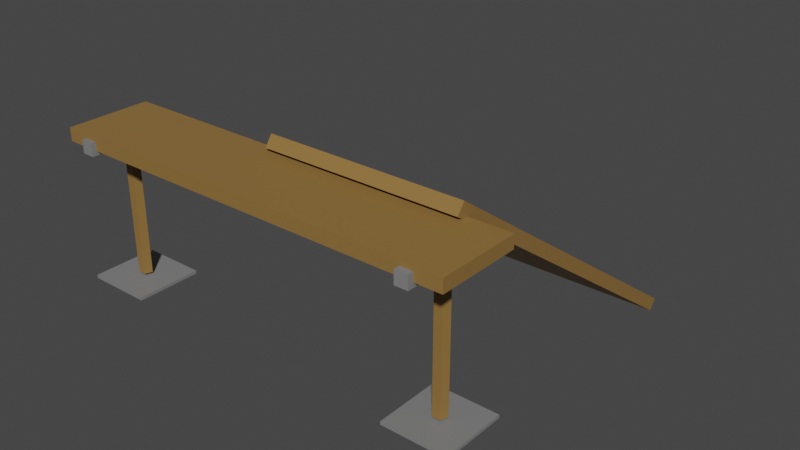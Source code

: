 # Source: beam1.blend  (saved by Blender 2.80.75; exported with 4.5.12 LTS)
import bpy
from mathutils import Matrix  # noqa: F401  (used for matrix-valued properties, if any)

bpy.ops.wm.read_factory_settings(use_empty=True)
scene = bpy.context.scene
scene.name = 'Scene'

# ---- collections
col_collection = bpy.data.collections.new('Collection'); scene.collection.children.link(col_collection)

# ---- materials (node trees are filled in below, after node groups)
mat_material_001 = bpy.data.materials.new('Material.001')
mat_material_001.use_transparent_shadow = False
mat_material_002 = bpy.data.materials.new('Material.002')
mat_material_002.use_transparent_shadow = False

# ---- material node trees
mat_material_001.use_nodes = True; mat_material_001.node_tree.nodes.clear()
_N = mat_material_001.node_tree.nodes; _L = mat_material_001.node_tree.links
n0 = _N.new('ShaderNodeOutputMaterial'); n0.name = 'Material Output'; n0.location = (300, 300)
n1 = _N.new('ShaderNodeBsdfPrincipled'); n1.name = 'Principled BSDF'; n1.location = (10, 300)
n1.distribution = 'GGX'
n1.subsurface_method = 'BURLEY'
n1.inputs[0].default_value = (0.275, 0.1546, 0.0443, 1.0)
n1.inputs[3].default_value = 1.45
n1.inputs[27].default_value = (0.0, 0.0, 0.0, 1.0)
n1.inputs[28].default_value = 1.0
_L.new(n1.outputs[0], n0.inputs[0])
n0.is_active_output = True
mat_material_002.use_nodes = True; mat_material_002.node_tree.nodes.clear()
_N = mat_material_002.node_tree.nodes; _L = mat_material_002.node_tree.links
n0 = _N.new('ShaderNodeOutputMaterial'); n0.name = 'Material Output'; n0.location = (300, 300)
n1 = _N.new('ShaderNodeBsdfPrincipled'); n1.name = 'Principled BSDF'; n1.location = (10, 300)
n1.distribution = 'GGX'
n1.subsurface_method = 'BURLEY'
n1.inputs[0].default_value = (0.214, 0.214, 0.214, 1.0)
n1.inputs[3].default_value = 1.45
n1.inputs[27].default_value = (0.0, 0.0, 0.0, 1.0)
n1.inputs[28].default_value = 1.0
_L.new(n1.outputs[0], n0.inputs[0])
n0.is_active_output = True

# ---- world
world_world = bpy.data.worlds.new('World'); scene.world = world_world
world_world.use_nodes = True; world_world.node_tree.nodes.clear()
_N = world_world.node_tree.nodes; _L = world_world.node_tree.links
n0 = _N.new('ShaderNodeOutputWorld'); n0.name = 'World Output'; n0.location = (300, 300)
n1 = _N.new('ShaderNodeBackground'); n1.name = 'Background'; n1.location = (10, 300)
n1.inputs[0].default_value = (0.05088, 0.05088, 0.05088, 1.0)
_L.new(n1.outputs[0], n0.inputs[0])
n0.is_active_output = True
world_world.color = (0.05088, 0.05088, 0.05088)
world_world.use_sun_shadow = False
world_world.sun_shadow_jitter_overblur = 0.0

# ---- meshes
me_cube_001 = bpy.data.meshes.new('Cube.001')
me_cube_001.from_pydata([(1.0, 1.971, -2.141), (1.0, 1.971, 2.141), (1.0, -1.971, -2.141), (1.0, -1.971, 2.141), (-1.0, 1.971, -2.141), (-1.0, 1.971, 2.141), (-1.0, -1.971, -2.141), (-1.0, -1.971, 2.141), (0.8774, 2.248, -0.6984), (0.8774, 2.248, 3.525), (0.8774, -2.248, -0.6984), (0.8774, -2.248, 3.525), (0.8152, 2.248, -0.6984), (0.8152, 2.248, 3.525), (0.8152, -2.248, -0.6984), (0.8152, -2.248, 3.525), (-0.8294, 2.161, -0.6984), (-0.8294, 2.161, 3.525), (-0.8294, -2.161, -0.6984), (-0.8294, -2.161, 3.525), (-0.8916, 2.161, -0.6984), (-0.8916, 2.161, 3.525), (-0.8916, -2.161, -0.6984), (-0.8916, -2.161, 3.525), (-0.8609, 0.3214, 2.82), (-0.8609, 0.3214, 48.03), (-0.8297, 0.09933, 2.82), (-0.8297, 0.09933, 48.03), (-0.8416, -0.26, 2.82), (-0.8416, -0.26, 48.03), (-0.8802, -0.26, 2.82), (-0.8802, -0.26, 48.03), (-0.8921, 0.09933, 2.82), (-0.8921, 0.09933, 48.03), (0.8463, 0.3214, 2.82), (0.8463, 0.3214, 48.03), (0.8775, 0.09933, 2.82), (0.8775, 0.09933, 48.03), (0.8656, -0.26, 2.82), (0.8656, -0.26, 48.03), (0.827, -0.26, 2.82), (0.827, -0.26, 48.03), (0.8151, 0.09933, 2.82), (0.8151, 0.09933, 48.03), (-1.02, -1.546, 49.92), (-1.02, -1.546, 48.88), (-1.02, 1.546, 49.92), (-1.02, 1.546, 48.88), (-0.7039, -1.546, 49.92), (-0.7039, -1.546, 48.88), (-0.7039, 1.546, 49.92), (-0.7039, 1.546, 48.88), (0.6874, -1.546, 49.92), (0.6874, -1.546, 48.88), (0.6874, 1.546, 49.92), (0.6874, 1.546, 48.88), (1.003, -1.546, 49.92), (1.003, -1.546, 48.88), (1.003, 1.546, 49.92), (1.003, 1.546, 48.88), (-0.1692, 17.76, 71.89), (-0.1692, 17.4, 75.39), (0.7973, 17.76, 71.89), (0.7973, 17.4, 75.39), (-0.1692, 1.746, -7.046), (-0.1692, 1.393, -3.547), (0.7973, 1.746, -7.046), (0.7973, 1.393, -3.547)], [], [(0, 1, 3, 2), (2, 3, 7, 6), (6, 7, 5, 4), (4, 5, 1, 0), (2, 6, 4, 0), (7, 3, 1, 5), (8, 9, 11, 10), (10, 11, 15, 14), (14, 15, 13, 12), (12, 13, 9, 8), (10, 14, 12, 8), (15, 11, 9, 13), (16, 17, 19, 18), (18, 19, 23, 22), (22, 23, 21, 20), (20, 21, 17, 16), (18, 22, 20, 16), (23, 19, 17, 21), (24, 25, 27, 26), (26, 27, 29, 28), (28, 29, 31, 30), (27, 25, 33, 31, 29), (30, 31, 33, 32), (32, 33, 25, 24), (24, 26, 28, 30, 32), (34, 35, 37, 36), (36, 37, 39, 38), (38, 39, 41, 40), (37, 35, 43, 41, 39), (40, 41, 43, 42), (42, 43, 35, 34), (34, 36, 38, 40, 42), (44, 45, 47, 46), (46, 47, 51, 50), (50, 51, 49, 48), (48, 49, 45, 44), (46, 50, 48, 44), (51, 47, 45, 49), (52, 53, 55, 54), (54, 55, 59, 58), (58, 59, 57, 56), (56, 57, 53, 52), (54, 58, 56, 52), (59, 55, 53, 57), (60, 61, 63, 62), (62, 63, 67, 66), (66, 67, 65, 64), (64, 65, 61, 60), (62, 66, 64, 60), (67, 63, 61, 65)])
me_cube_001.polygons.foreach_set('material_index', [0, 0, 0, 0, 0, 0, 1, 1, 1, 1, 1, 1, 1, 1, 1, 1, 1, 1, 0, 0, 0, 0, 0, 0, 0, 0, 0, 0, 0, 0, 0, 0, 1, 1, 1, 1, 1, 1, 1, 1, 1, 1, 1, 1, 0, 0, 0, 0, 0, 0])
_uv = me_cube_001.uv_layers.new(name='UVMap')
_uv.uv.foreach_set('vector', [0.375, 0.0, 0.625, 0.0, 0.625, 0.25, 0.375, 0.25, 0.375, 0.25, 0.625, 0.25, 0.625, 0.5, 0.375, 0.5, 0.375, 0.5, 0.625, 0.5, 0.625, 0.75, 0.375, 0.75, 0.375, 0.75, 0.625, 0.75, 0.625, 1.0, 0.375, 1.0, 0.125, 0.5, 0.375, 0.5, 0.375, 0.75, 0.125, 0.75, 0.625, 0.5, 0.875, 0.5, 0.875, 0.75, 0.625, 0.75, 0.375, 0.0, 0.625, 0.0, 0.625, 0.25, 0.375, 0.25, 0.375, 0.25, 0.625, 0.25, 0.625, 0.5, 0.375, 0.5, 0.375, 0.5, 0.625, 0.5, 0.625, 0.75, 0.375, 0.75, 0.375, 0.75, 0.625, 0.75, 0.625, 1.0, 0.375, 1.0, 0.125, 0.5, 0.375, 0.5, 0.375, 0.75, 0.125, 0.75, 0.625, 0.5, 0.875, 0.5, 0.875, 0.75, 0.625, 0.75, 0.375, 0.0, 0.625, 0.0, 0.625, 0.25, 0.375, 0.25, 0.375, 0.25, 0.625, 0.25, 0.625, 0.5, 0.375, 0.5, 0.375, 0.5, 0.625, 0.5, 0.625, 0.75, 0.375, 0.75, 0.375, 0.75, 0.625, 0.75, 0.625, 1.0, 0.375, 1.0, 0.125, 0.5, 0.375, 0.5, 0.375, 0.75, 0.125, 0.75, 0.625, 0.5, 0.875, 0.5, 0.875, 0.75, 0.625, 0.75, 1.0, 0.5, 1.0, 1.0, 0.8, 1.0, 0.8, 0.5, 0.8, 0.5, 0.8, 1.0, 0.6, 1.0, 0.6, 0.5, 0.6, 0.5, 0.6, 1.0, 0.4, 1.0, 0.4, 0.5, 0.4783, 0.3242, 0.25, 0.49, 0.02175, 0.3242, 0.1089, 0.05584, 0.3911, 0.05584, 0.4, 0.5, 0.4, 1.0, 0.2, 1.0, 0.2, 0.5, 0.2, 0.5, 0.2, 1.0, 2.98e-08, 1.0, 2.98e-08, 0.5, 0.75, 0.49, 0.9783, 0.3242, 0.8911, 0.05584, 0.6089, 0.05584, 0.5217, 0.3242, 1.0, 0.5, 1.0, 1.0, 0.8, 1.0, 0.8, 0.5, 0.8, 0.5, 0.8, 1.0, 0.6, 1.0, 0.6, 0.5, 0.6, 0.5, 0.6, 1.0, 0.4, 1.0, 0.4, 0.5, 0.4783, 0.3242, 0.25, 0.49, 0.02175, 0.3242, 0.1089, 0.05584, 0.3911, 0.05584, 0.4, 0.5, 0.4, 1.0, 0.2, 1.0, 0.2, 0.5, 0.2, 0.5, 0.2, 1.0, 2.98e-08, 1.0, 2.98e-08, 0.5, 0.75, 0.49, 0.9783, 0.3242, 0.8911, 0.05584, 0.6089, 0.05584, 0.5217, 0.3242, 0.375, 0.0, 0.625, 0.0, 0.625, 0.25, 0.375, 0.25, 0.375, 0.25, 0.625, 0.25, 0.625, 0.5, 0.375, 0.5, 0.375, 0.5, 0.625, 0.5, 0.625, 0.75, 0.375, 0.75, 0.375, 0.75, 0.625, 0.75, 0.625, 1.0, 0.375, 1.0, 0.125, 0.5, 0.375, 0.5, 0.375, 0.75, 0.125, 0.75, 0.625, 0.5, 0.875, 0.5, 0.875, 0.75, 0.625, 0.75, 0.375, 0.0, 0.625, 0.0, 0.625, 0.25, 0.375, 0.25, 0.375, 0.25, 0.625, 0.25, 0.625, 0.5, 0.375, 0.5, 0.375, 0.5, 0.625, 0.5, 0.625, 0.75, 0.375, 0.75, 0.375, 0.75, 0.625, 0.75, 0.625, 1.0, 0.375, 1.0, 0.125, 0.5, 0.375, 0.5, 0.375, 0.75, 0.125, 0.75, 0.625, 0.5, 0.875, 0.5, 0.875, 0.75, 0.625, 0.75, 0.375, 0.0, 0.625, 0.0, 0.625, 0.25, 0.375, 0.25, 0.375, 0.25, 0.625, 0.25, 0.625, 0.5, 0.375, 0.5, 0.375, 0.5, 0.625, 0.5, 0.625, 0.75, 0.375, 0.75, 0.375, 0.75, 0.625, 0.75, 0.625, 1.0, 0.375, 1.0, 0.125, 0.5, 0.375, 0.5, 0.375, 0.75, 0.125, 0.75, 0.625, 0.5, 0.875, 0.5, 0.875, 0.75, 0.625, 0.75])
me_cube_001.materials.append(mat_material_001)
me_cube_001.materials.append(mat_material_002)
me_cube_001.use_remesh_preserve_volume = False
me_cube_001.use_remesh_preserve_attributes = False
me_cube_001.use_mirror_vertex_groups = False
me_cube_001.update()

# ---- objects
ob_cube = bpy.data.objects.new('Cube', me_cube_001)

# ---- transforms, parenting, visibility, modifiers, constraints
ob_cube.location = (0.0, 0.0, 4.354)
ob_cube.scale = (6.334, 0.6467, -0.09247)
ob_cube.lineart.crease_threshold = 0.0

# ---- collection membership
col_collection.objects.link(ob_cube)

# ---- scene / render settings (as saved in the file)
scene.frame_start = 1; scene.frame_end = 250; scene.frame_set(1)
scene.render.engine = 'BLENDER_EEVEE_NEXT'
scene.cycles.use_denoising = False
scene.cycles.samples = 128
scene.cycles.sampling_pattern = 'TABULATED_SOBOL'
scene.cycles.use_adaptive_sampling = False
scene.cycles.use_light_tree = False
scene.view_settings.view_transform = 'Filmic'
bpy.context.view_layer.update()

# ---- added for rendering (the .blend has no active camera and no usable light): camera, sun
cam_auto = bpy.data.cameras.new('AutoCamera')
cam_auto.lens = 50.0
cam_auto.sensor_width = 36.0
cam_auto.clip_end = 1000.0
ob_auto_camera = bpy.data.objects.new('AutoCamera', cam_auto)
scene.collection.objects.link(ob_auto_camera)
ob_auto_camera.location = (18.2105, -16.9009, 15.8046)
ob_auto_camera.rotation_euler = (1.09748, -7.21219e-08, 0.694738)
scene.camera = ob_auto_camera
light_auto_sun = bpy.data.lights.new('AutoSun', 'SUN')
light_auto_sun.energy = 3.0
light_auto_sun.angle = 0.0523599
ob_auto_sun = bpy.data.objects.new('AutoSun', light_auto_sun)
scene.collection.objects.link(ob_auto_sun)
ob_auto_sun.rotation_euler = (0.872665, 0.174533, 0.523599)
bpy.context.view_layer.update()

